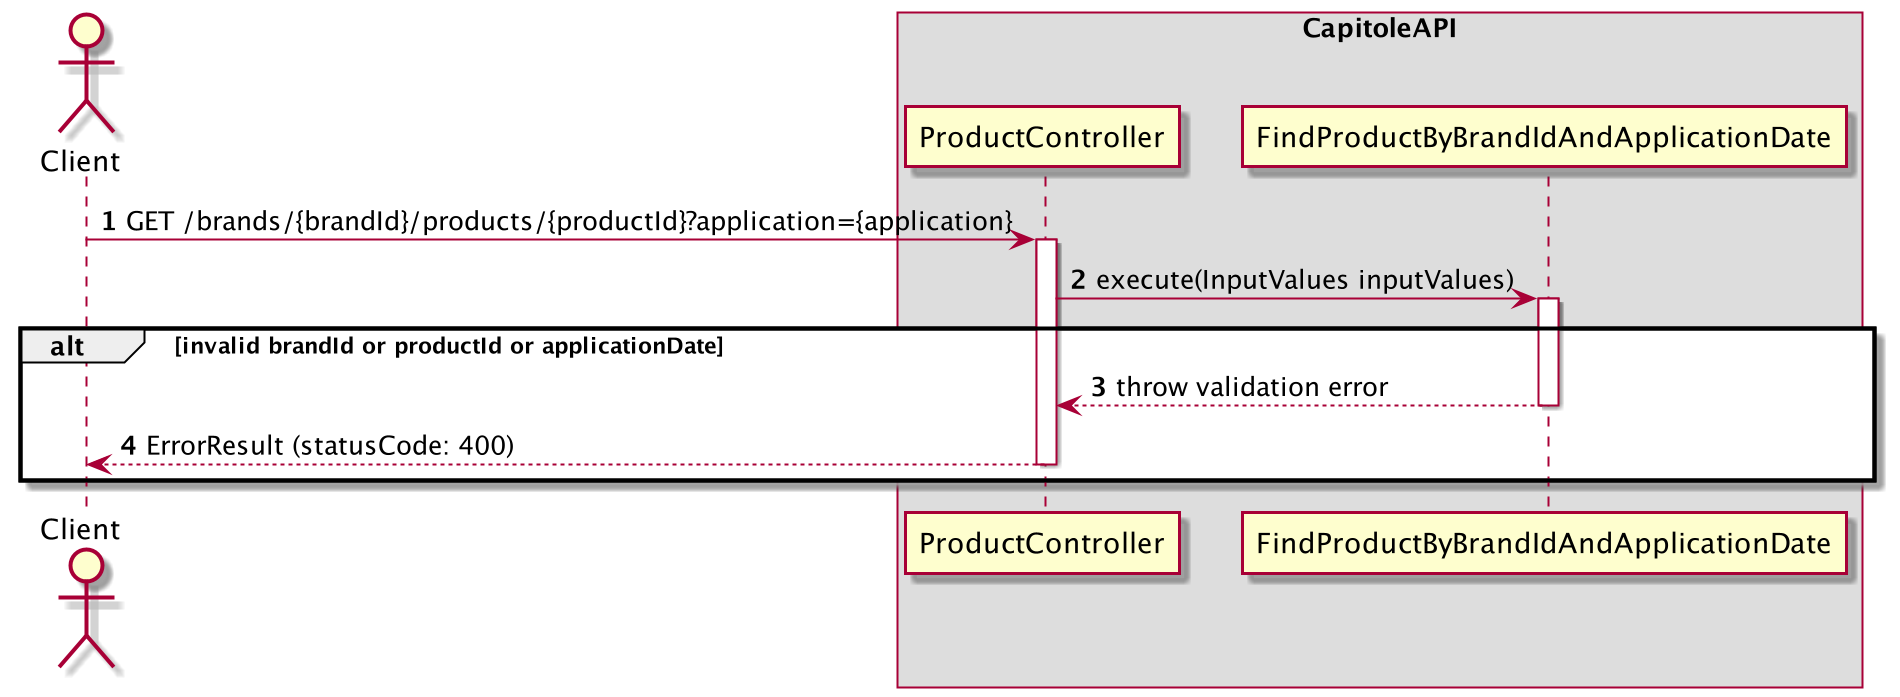

The diagram above was rendered by PlantUML. Its source (embedded in the PNG):
@startuml GET-product_price-400-mandatory_field
autonumber

actor Client

box CapitoleAPI
    participant ProductController
    participant FindProductByBrandIdAndApplicationDate
end box

Client -> ProductController: GET /brands/{brandId}/products/{productId}?application={application}
activate ProductController
    ProductController -> FindProductByBrandIdAndApplicationDate: execute(InputValues inputValues)
    activate FindProductByBrandIdAndApplicationDate
        alt invalid brandId or productId or applicationDate
            return throw validation error
         return ErrorResult (statusCode: 400)
        end
@enduml